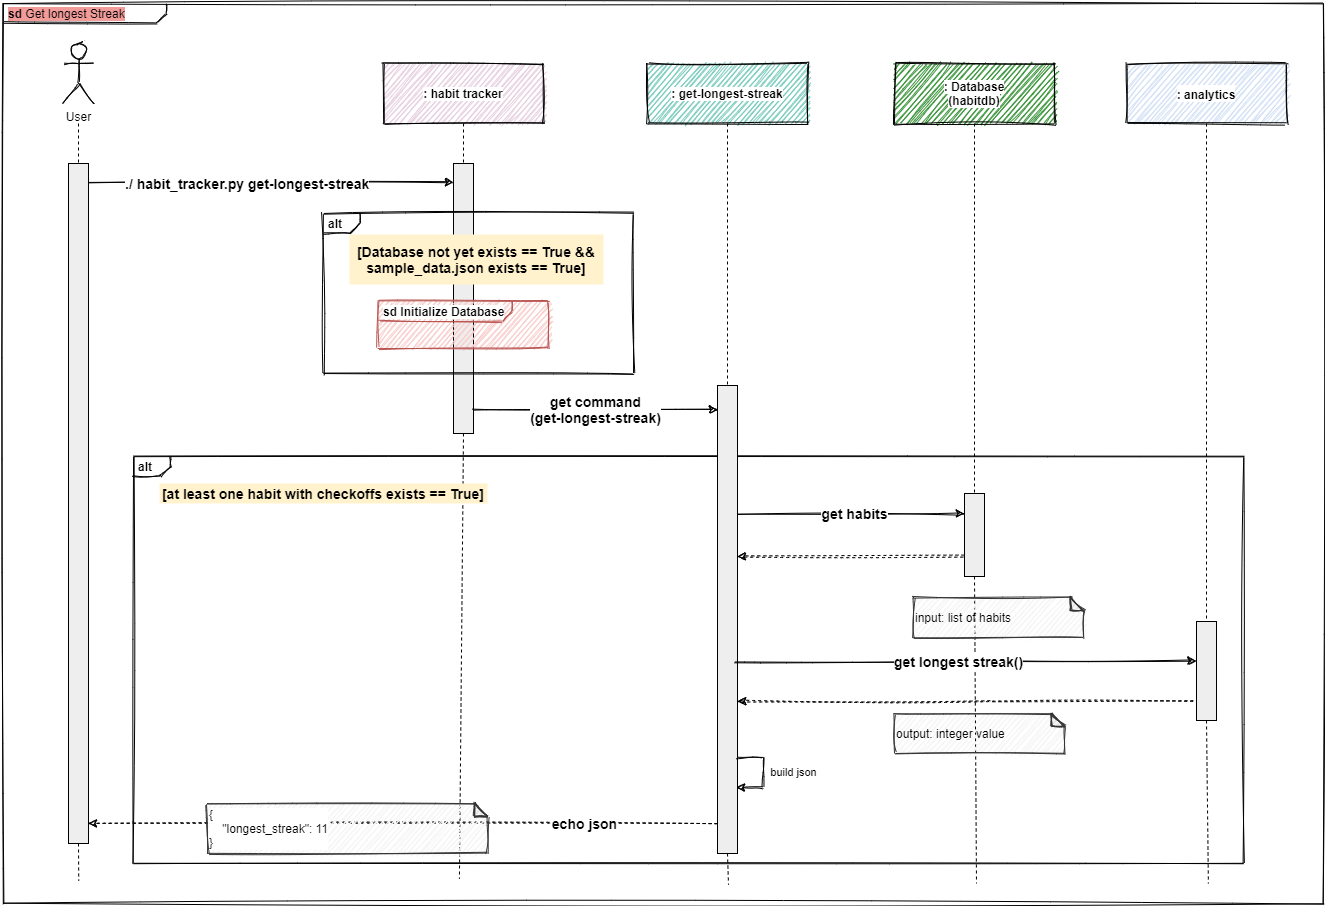

The diagram above was exported from draw.io. Its source (the exported page's mxGraphModel, read from the mxfile embedded in the PNG):
<mxGraphModel dx="3539" dy="1370" grid="1" gridSize="10" guides="1" tooltips="1" connect="1" arrows="1" fold="1" page="1" pageScale="1" pageWidth="1169" pageHeight="1654" math="0" shadow="0">
  <root>
    <mxCell id="BRzzxdp8xAsUxHAkBIx1-0" />
    <mxCell id="BRzzxdp8xAsUxHAkBIx1-1" parent="BRzzxdp8xAsUxHAkBIx1-0" />
    <mxCell id="38mG7iLmGzjEh1jeM0uj-0" value="&lt;p style=&quot;margin: 0px ; margin-top: 4px ; margin-left: 5px ; text-align: left&quot;&gt;&lt;span style=&quot;background-color: rgb(241 , 156 , 153)&quot;&gt;&lt;b&gt;sd&lt;/b&gt;  Get longest Streak&lt;/span&gt;&lt;/p&gt;" style="html=1;shape=mxgraph.sysml.package;overflow=fill;labelX=163;align=left;spacingLeft=5;verticalAlign=top;spacingTop=-3;sketch=1;" vertex="1" parent="BRzzxdp8xAsUxHAkBIx1-1">
      <mxGeometry x="-1130" y="60" width="1320" height="900" as="geometry" />
    </mxCell>
    <mxCell id="38mG7iLmGzjEh1jeM0uj-39" value="&lt;p style=&quot;margin: 0px ; margin-top: 4px ; margin-left: 5px ; text-align: left&quot;&gt;&lt;b&gt;alt&lt;/b&gt;&lt;/p&gt;" style="html=1;shape=mxgraph.sysml.package;overflow=fill;labelX=37;align=left;spacingLeft=5;verticalAlign=top;spacingTop=-3;fillColor=none;sketch=1;" vertex="1" parent="BRzzxdp8xAsUxHAkBIx1-1">
      <mxGeometry x="-1000" y="513" width="1110" height="407" as="geometry" />
    </mxCell>
    <mxCell id="38mG7iLmGzjEh1jeM0uj-22" value="" style="rounded=0;whiteSpace=wrap;html=1;fontSize=9;fontColor=#666666;align=left;fillColor=#FFFFFF;strokeColor=none;" vertex="1" parent="BRzzxdp8xAsUxHAkBIx1-1">
      <mxGeometry x="-1087" y="940" width="1240" height="10" as="geometry" />
    </mxCell>
    <mxCell id="38mG7iLmGzjEh1jeM0uj-1" value="&lt;span style=&quot;background-color: rgb(255 , 255 , 255)&quot;&gt;: habit tracker&lt;/span&gt;" style="shape=rect;html=1;whiteSpace=wrap;align=center;sketch=1;verticalAlign=middle;fillColor=#E6D0DE;fontStyle=1" vertex="1" parent="BRzzxdp8xAsUxHAkBIx1-1">
      <mxGeometry x="-750" y="120" width="160" height="60" as="geometry" />
    </mxCell>
    <mxCell id="38mG7iLmGzjEh1jeM0uj-2" value="" style="shape=rect;html=1;fillColor=#eeeeee;" vertex="1" parent="BRzzxdp8xAsUxHAkBIx1-1">
      <mxGeometry x="-680" y="220" width="20" height="270" as="geometry" />
    </mxCell>
    <mxCell id="38mG7iLmGzjEh1jeM0uj-3" value="" style="edgeStyle=none;html=1;dashed=1;endArrow=none;" edge="1" parent="BRzzxdp8xAsUxHAkBIx1-1" source="38mG7iLmGzjEh1jeM0uj-1" target="38mG7iLmGzjEh1jeM0uj-2">
      <mxGeometry relative="1" as="geometry" />
    </mxCell>
    <mxCell id="38mG7iLmGzjEh1jeM0uj-4" value="" style="edgeStyle=none;html=1;dashed=1;endArrow=none;entryX=0.333;entryY=-0.465;entryDx=0;entryDy=0;entryPerimeter=0;exitX=0.5;exitY=1;exitDx=0;exitDy=0;" edge="1" parent="BRzzxdp8xAsUxHAkBIx1-1" source="38mG7iLmGzjEh1jeM0uj-2" target="38mG7iLmGzjEh1jeM0uj-22">
      <mxGeometry x="1" relative="1" as="geometry">
        <mxPoint x="-670" y="1042" as="targetPoint" />
        <mxPoint x="-677" y="560" as="sourcePoint" />
      </mxGeometry>
    </mxCell>
    <mxCell id="38mG7iLmGzjEh1jeM0uj-5" value="&lt;span style=&quot;background-color: rgb(255 , 255 , 255)&quot;&gt;: get-longest-streak&lt;/span&gt;" style="shape=rect;html=1;whiteSpace=wrap;align=center;sketch=1;fillColor=#7BCCBE;fontStyle=1" vertex="1" parent="BRzzxdp8xAsUxHAkBIx1-1">
      <mxGeometry x="-486" y="120" width="160" height="60" as="geometry" />
    </mxCell>
    <mxCell id="38mG7iLmGzjEh1jeM0uj-6" value="" style="shape=rect;html=1;fillColor=#eeeeee;" vertex="1" parent="BRzzxdp8xAsUxHAkBIx1-1">
      <mxGeometry x="-416" y="442" width="20" height="468" as="geometry" />
    </mxCell>
    <mxCell id="38mG7iLmGzjEh1jeM0uj-7" value="" style="edgeStyle=none;html=1;dashed=1;endArrow=none;" edge="1" parent="BRzzxdp8xAsUxHAkBIx1-1" source="38mG7iLmGzjEh1jeM0uj-5" target="38mG7iLmGzjEh1jeM0uj-6">
      <mxGeometry relative="1" as="geometry" />
    </mxCell>
    <mxCell id="38mG7iLmGzjEh1jeM0uj-8" value="" style="edgeStyle=none;html=1;dashed=1;endArrow=none;entryX=0.55;entryY=0.124;entryDx=0;entryDy=0;entryPerimeter=0;exitX=0.5;exitY=1;exitDx=0;exitDy=0;" edge="1" parent="BRzzxdp8xAsUxHAkBIx1-1" source="38mG7iLmGzjEh1jeM0uj-6" target="38mG7iLmGzjEh1jeM0uj-22">
      <mxGeometry x="1" relative="1" as="geometry">
        <mxPoint x="-405" y="1290" as="targetPoint" />
        <mxPoint x="-405" y="1083" as="sourcePoint" />
      </mxGeometry>
    </mxCell>
    <mxCell id="38mG7iLmGzjEh1jeM0uj-9" value="&lt;span style=&quot;background-color: rgb(255 , 255 , 255)&quot;&gt;: Database&lt;br&gt;(habitdb)&lt;/span&gt;" style="shape=rect;html=1;whiteSpace=wrap;align=center;sketch=1;verticalAlign=middle;fillColor=#3B943B;fontStyle=1" vertex="1" parent="BRzzxdp8xAsUxHAkBIx1-1">
      <mxGeometry x="-239" y="120" width="160" height="60" as="geometry" />
    </mxCell>
    <mxCell id="38mG7iLmGzjEh1jeM0uj-10" value="" style="shape=rect;html=1;fillColor=#eeeeee;" vertex="1" parent="BRzzxdp8xAsUxHAkBIx1-1">
      <mxGeometry x="-169" y="550" width="20" height="83" as="geometry" />
    </mxCell>
    <mxCell id="38mG7iLmGzjEh1jeM0uj-11" value="" style="edgeStyle=none;html=1;dashed=1;endArrow=none;" edge="1" parent="BRzzxdp8xAsUxHAkBIx1-1" source="38mG7iLmGzjEh1jeM0uj-9" target="38mG7iLmGzjEh1jeM0uj-10">
      <mxGeometry relative="1" as="geometry" />
    </mxCell>
    <mxCell id="38mG7iLmGzjEh1jeM0uj-12" value="" style="edgeStyle=none;html=1;dashed=1;endArrow=none;entryX=0.75;entryY=0;entryDx=0;entryDy=0;exitX=0.5;exitY=1;exitDx=0;exitDy=0;" edge="1" parent="BRzzxdp8xAsUxHAkBIx1-1" source="38mG7iLmGzjEh1jeM0uj-10" target="38mG7iLmGzjEh1jeM0uj-22">
      <mxGeometry x="1" relative="1" as="geometry">
        <mxPoint x="-159.00000000000045" y="727.8600000000001" as="targetPoint" />
        <mxPoint x="-159" y="662" as="sourcePoint" />
      </mxGeometry>
    </mxCell>
    <mxCell id="38mG7iLmGzjEh1jeM0uj-13" value="" style="edgeStyle=orthogonalEdgeStyle;rounded=0;orthogonalLoop=1;jettySize=auto;html=1;entryX=0;entryY=0.5;entryDx=0;entryDy=0;exitX=1;exitY=0.5;exitDx=0;exitDy=0;sketch=1;" edge="1" parent="BRzzxdp8xAsUxHAkBIx1-1">
      <mxGeometry relative="1" as="geometry">
        <mxPoint x="-1045.0000000000002" y="239" as="sourcePoint" />
        <mxPoint x="-680" y="239" as="targetPoint" />
      </mxGeometry>
    </mxCell>
    <mxCell id="38mG7iLmGzjEh1jeM0uj-14" value="./ habit_tracker.py get-longest-streak" style="edgeLabel;html=1;align=left;verticalAlign=middle;resizable=0;points=[];fontSize=14;fontStyle=1" vertex="1" connectable="0" parent="38mG7iLmGzjEh1jeM0uj-13">
      <mxGeometry x="0.0594" relative="1" as="geometry">
        <mxPoint x="-158" as="offset" />
      </mxGeometry>
    </mxCell>
    <mxCell id="38mG7iLmGzjEh1jeM0uj-15" value="" style="shape=rect;html=1;fillColor=#eeeeee;" vertex="1" parent="BRzzxdp8xAsUxHAkBIx1-1">
      <mxGeometry x="-1065" y="220" width="20" height="680" as="geometry" />
    </mxCell>
    <mxCell id="38mG7iLmGzjEh1jeM0uj-16" value="" style="edgeStyle=none;html=1;dashed=1;endArrow=none;" edge="1" parent="BRzzxdp8xAsUxHAkBIx1-1" target="38mG7iLmGzjEh1jeM0uj-15">
      <mxGeometry relative="1" as="geometry">
        <mxPoint x="-1055.0000000000002" y="180" as="sourcePoint" />
      </mxGeometry>
    </mxCell>
    <mxCell id="38mG7iLmGzjEh1jeM0uj-17" value="" style="edgeStyle=none;html=1;dashed=1;endArrow=none;entryX=0.026;entryY=-0.279;entryDx=0;entryDy=0;entryPerimeter=0;exitX=0.5;exitY=1;exitDx=0;exitDy=0;" edge="1" parent="BRzzxdp8xAsUxHAkBIx1-1" source="38mG7iLmGzjEh1jeM0uj-15" target="38mG7iLmGzjEh1jeM0uj-22">
      <mxGeometry x="1" relative="1" as="geometry">
        <mxPoint x="-1055.1599999999999" y="1290.1399999999999" as="targetPoint" />
        <mxPoint x="-1055" y="1142" as="sourcePoint" />
      </mxGeometry>
    </mxCell>
    <mxCell id="38mG7iLmGzjEh1jeM0uj-18" value="User" style="shape=umlActor;html=1;verticalLabelPosition=bottom;verticalAlign=top;align=center;sketch=1;" vertex="1" parent="BRzzxdp8xAsUxHAkBIx1-1">
      <mxGeometry x="-1070" y="100" width="30" height="60" as="geometry" />
    </mxCell>
    <mxCell id="38mG7iLmGzjEh1jeM0uj-19" value="get command&lt;br style=&quot;font-size: 14px&quot;&gt;(get-longest-streak)" style="edgeStyle=orthogonalEdgeStyle;rounded=0;orthogonalLoop=1;jettySize=auto;html=1;exitX=1;exitY=0.5;exitDx=0;exitDy=0;sketch=1;fontSize=14;fontStyle=1" edge="1" parent="BRzzxdp8xAsUxHAkBIx1-1">
      <mxGeometry relative="1" as="geometry">
        <mxPoint x="-416" y="465.9999999999998" as="targetPoint" />
        <mxPoint x="-660" y="465.9999999999998" as="sourcePoint" />
      </mxGeometry>
    </mxCell>
    <mxCell id="38mG7iLmGzjEh1jeM0uj-20" value="get habits" style="edgeStyle=orthogonalEdgeStyle;rounded=0;orthogonalLoop=1;jettySize=auto;html=1;sketch=1;fontSize=14;fontStyle=1" edge="1" parent="BRzzxdp8xAsUxHAkBIx1-1">
      <mxGeometry x="0.022" relative="1" as="geometry">
        <mxPoint x="-169.00000000000045" y="569.9999999999995" as="targetPoint" />
        <mxPoint as="offset" />
        <mxPoint x="-396" y="569.9999999999995" as="sourcePoint" />
      </mxGeometry>
    </mxCell>
    <mxCell id="38mG7iLmGzjEh1jeM0uj-21" value="echo json" style="edgeStyle=orthogonalEdgeStyle;rounded=0;orthogonalLoop=1;jettySize=auto;html=1;entryX=1;entryY=0.5;entryDx=0;entryDy=0;dashed=1;sketch=1;fontSize=14;fontStyle=1" edge="1" parent="BRzzxdp8xAsUxHAkBIx1-1">
      <mxGeometry x="-0.5739" relative="1" as="geometry">
        <mxPoint as="offset" />
        <mxPoint x="-416" y="880" as="sourcePoint" />
        <mxPoint x="-1045.0000000000002" y="880" as="targetPoint" />
      </mxGeometry>
    </mxCell>
    <mxCell id="38mG7iLmGzjEh1jeM0uj-26" value="[at least one habit with checkoffs exists == True]" style="text;html=1;align=center;verticalAlign=middle;whiteSpace=wrap;rounded=0;fillColor=#fff2cc;fontStyle=1;fontSize=14;" vertex="1" parent="BRzzxdp8xAsUxHAkBIx1-1">
      <mxGeometry x="-974" y="540" width="328" height="20" as="geometry" />
    </mxCell>
    <mxCell id="38mG7iLmGzjEh1jeM0uj-27" value="&lt;span style=&quot;background-color: rgb(255 , 255 , 255)&quot;&gt;&lt;font style=&quot;font-size: 12px&quot;&gt;&lt;b&gt;: analytics&lt;/b&gt;&lt;/font&gt;&lt;/span&gt;" style="shape=rect;html=1;whiteSpace=wrap;align=center;sketch=1;verticalAlign=middle;fillColor=#D4E1F5;fontSize=15;" vertex="1" parent="BRzzxdp8xAsUxHAkBIx1-1">
      <mxGeometry x="-7" y="120" width="160" height="60" as="geometry" />
    </mxCell>
    <mxCell id="38mG7iLmGzjEh1jeM0uj-28" value="" style="shape=rect;html=1;fillColor=#eeeeee;" vertex="1" parent="BRzzxdp8xAsUxHAkBIx1-1">
      <mxGeometry x="63" y="678" width="20" height="99" as="geometry" />
    </mxCell>
    <mxCell id="38mG7iLmGzjEh1jeM0uj-29" value="" style="edgeStyle=none;html=1;dashed=1;endArrow=none;" edge="1" parent="BRzzxdp8xAsUxHAkBIx1-1" source="38mG7iLmGzjEh1jeM0uj-27" target="38mG7iLmGzjEh1jeM0uj-28">
      <mxGeometry relative="1" as="geometry" />
    </mxCell>
    <mxCell id="38mG7iLmGzjEh1jeM0uj-30" value="" style="edgeStyle=none;html=1;dashed=1;endArrow=none;exitX=0.5;exitY=1;exitDx=0;exitDy=0;entryX=0.937;entryY=0.006;entryDx=0;entryDy=0;entryPerimeter=0;" edge="1" parent="BRzzxdp8xAsUxHAkBIx1-1" source="38mG7iLmGzjEh1jeM0uj-28" target="38mG7iLmGzjEh1jeM0uj-22">
      <mxGeometry x="1" relative="1" as="geometry">
        <mxPoint x="70" y="910" as="targetPoint" />
        <mxPoint x="72.99999999999955" y="618.9999999999998" as="sourcePoint" />
      </mxGeometry>
    </mxCell>
    <mxCell id="38mG7iLmGzjEh1jeM0uj-31" value="" style="edgeStyle=orthogonalEdgeStyle;rounded=0;orthogonalLoop=1;jettySize=auto;html=1;entryX=1;entryY=0.5;entryDx=0;entryDy=0;dashed=1;sketch=1;fontSize=14;fontStyle=1" edge="1" parent="BRzzxdp8xAsUxHAkBIx1-1">
      <mxGeometry relative="1" as="geometry">
        <mxPoint x="-170" y="613" as="sourcePoint" />
        <mxPoint x="-396" y="613" as="targetPoint" />
      </mxGeometry>
    </mxCell>
    <mxCell id="38mG7iLmGzjEh1jeM0uj-32" value="get longest streak()" style="edgeStyle=orthogonalEdgeStyle;rounded=0;orthogonalLoop=1;jettySize=auto;html=1;sketch=1;fontSize=14;fontStyle=1;entryX=-0.021;entryY=0.397;entryDx=0;entryDy=0;entryPerimeter=0;" edge="1" parent="BRzzxdp8xAsUxHAkBIx1-1" target="38mG7iLmGzjEh1jeM0uj-28">
      <mxGeometry x="-0.0314" relative="1" as="geometry">
        <mxPoint x="101" y="717.5029999999997" as="targetPoint" />
        <mxPoint as="offset" />
        <mxPoint x="-398" y="718" as="sourcePoint" />
      </mxGeometry>
    </mxCell>
    <mxCell id="38mG7iLmGzjEh1jeM0uj-33" value="&lt;font color=&quot;#000000&quot; style=&quot;font-size: 12px&quot;&gt;input: list of habits&lt;/font&gt;" style="shape=note;whiteSpace=wrap;html=1;backgroundOutline=1;darkOpacity=0.05;fillColor=#f5f5f5;size=13;align=left;fontSize=12;fontColor=#666666;strokeColor=#333333;sketch=1;" vertex="1" parent="BRzzxdp8xAsUxHAkBIx1-1">
      <mxGeometry x="-220" y="654" width="170" height="40" as="geometry" />
    </mxCell>
    <mxCell id="38mG7iLmGzjEh1jeM0uj-34" value="&lt;font color=&quot;#000000&quot; style=&quot;font-size: 12px&quot;&gt;output: integer value&lt;/font&gt;" style="shape=note;whiteSpace=wrap;html=1;backgroundOutline=1;darkOpacity=0.05;fillColor=#f5f5f5;size=13;align=left;fontSize=12;fontColor=#666666;strokeColor=#333333;sketch=1;" vertex="1" parent="BRzzxdp8xAsUxHAkBIx1-1">
      <mxGeometry x="-239" y="770" width="170" height="40" as="geometry" />
    </mxCell>
    <mxCell id="38mG7iLmGzjEh1jeM0uj-35" value="" style="edgeStyle=orthogonalEdgeStyle;rounded=0;orthogonalLoop=1;jettySize=auto;html=1;entryX=1.017;entryY=0.954;entryDx=0;entryDy=0;dashed=1;sketch=1;fontSize=14;fontStyle=1;entryPerimeter=0;" edge="1" parent="BRzzxdp8xAsUxHAkBIx1-1">
      <mxGeometry x="0.0672" y="1" relative="1" as="geometry">
        <mxPoint x="60" y="758" as="sourcePoint" />
        <mxPoint x="-395.65999999999985" y="757.6800000000003" as="targetPoint" />
        <Array as="points">
          <mxPoint x="-143" y="757" />
          <mxPoint x="-143" y="758" />
          <mxPoint x="-396" y="758" />
        </Array>
        <mxPoint as="offset" />
      </mxGeometry>
    </mxCell>
    <mxCell id="38mG7iLmGzjEh1jeM0uj-36" value="&lt;div style=&quot;font-size: 12px&quot;&gt;&lt;span style=&quot;color: rgb(0 , 0 , 0)&quot;&gt;{&lt;/span&gt;&lt;br&gt;&lt;/div&gt;&lt;div style=&quot;font-size: 12px&quot;&gt;&lt;font color=&quot;#000000&quot; style=&quot;font-size: 12px&quot;&gt;&amp;nbsp; &amp;nbsp; &quot;longest_streak&quot;: 11&lt;/font&gt;&lt;/div&gt;&lt;div style=&quot;font-size: 12px&quot;&gt;&lt;span style=&quot;color: rgb(0 , 0 , 0)&quot;&gt;}&lt;/span&gt;&lt;br&gt;&lt;/div&gt;" style="shape=note;whiteSpace=wrap;html=1;backgroundOutline=1;darkOpacity=0.05;fillColor=#f5f5f5;size=13;align=left;fontSize=12;fontColor=#666666;strokeColor=#333333;sketch=1;labelBackgroundColor=#ffffff;" vertex="1" parent="BRzzxdp8xAsUxHAkBIx1-1">
      <mxGeometry x="-926" y="860" width="280" height="50" as="geometry" />
    </mxCell>
    <mxCell id="38mG7iLmGzjEh1jeM0uj-37" value="build json" style="edgeStyle=orthogonalEdgeStyle;rounded=0;sketch=1;orthogonalLoop=1;jettySize=auto;html=1;exitX=1;exitY=0.25;exitDx=0;exitDy=0;entryX=1;entryY=0.75;entryDx=0;entryDy=0;" edge="1" parent="BRzzxdp8xAsUxHAkBIx1-1">
      <mxGeometry y="30" relative="1" as="geometry">
        <mxPoint x="-397.0000000000002" y="844.0000000000005" as="targetPoint" />
        <Array as="points">
          <mxPoint x="-370" y="814" />
          <mxPoint x="-370" y="844" />
        </Array>
        <mxPoint as="offset" />
        <mxPoint x="-397.0000000000002" y="813.9999999999998" as="sourcePoint" />
      </mxGeometry>
    </mxCell>
    <mxCell id="38mG7iLmGzjEh1jeM0uj-38" value="" style="rounded=1;whiteSpace=wrap;html=1;fillColor=none;strokeColor=none;" vertex="1" parent="BRzzxdp8xAsUxHAkBIx1-1">
      <mxGeometry x="-403" y="820" width="6" height="60" as="geometry" />
    </mxCell>
    <mxCell id="0rq8p4TmB8F3TAafYNYh-0" value="&lt;p style=&quot;margin: 0px ; margin-top: 4px ; margin-left: 5px ; text-align: left&quot;&gt;&lt;b&gt;alt&lt;/b&gt;&lt;/p&gt;" style="html=1;shape=mxgraph.sysml.package;overflow=fill;labelX=37;align=left;spacingLeft=5;verticalAlign=top;spacingTop=-3;fillColor=none;sketch=1;" vertex="1" parent="BRzzxdp8xAsUxHAkBIx1-1">
      <mxGeometry x="-810" y="270" width="310" height="160" as="geometry" />
    </mxCell>
    <mxCell id="0rq8p4TmB8F3TAafYNYh-1" value="&lt;p style=&quot;margin: 0px ; margin-top: 4px ; margin-left: 5px ; text-align: left&quot;&gt;&lt;span style=&quot;background-color: rgb(255 , 255 , 255)&quot;&gt;&lt;span&gt;sd&lt;/span&gt;&amp;nbsp;Initialize Database&lt;/span&gt;&lt;/p&gt;" style="html=1;shape=mxgraph.sysml.package;overflow=fill;labelX=134;align=left;spacingLeft=5;verticalAlign=top;spacingTop=-3;fillColor=#f8cecc;strokeColor=#b85450;sketch=1;fontStyle=1" vertex="1" parent="BRzzxdp8xAsUxHAkBIx1-1">
      <mxGeometry x="-755" y="357.5" width="170" height="47" as="geometry" />
    </mxCell>
    <mxCell id="0rq8p4TmB8F3TAafYNYh-2" value="[Database not yet exists == True &amp;amp;&amp;amp; sample_data.json exists == True]" style="text;html=1;align=center;verticalAlign=middle;whiteSpace=wrap;rounded=0;fillColor=#fff2cc;fontStyle=1;fontSize=14;" vertex="1" parent="BRzzxdp8xAsUxHAkBIx1-1">
      <mxGeometry x="-784" y="291" width="254" height="50" as="geometry" />
    </mxCell>
  </root>
</mxGraphModel>